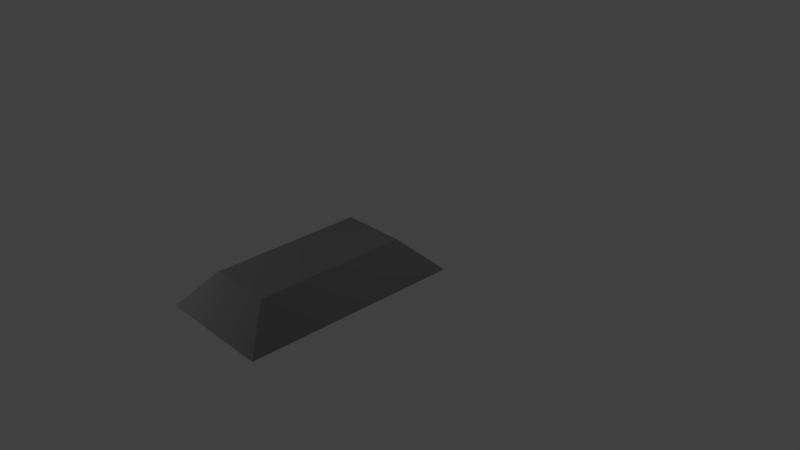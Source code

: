 # Source: cast_iron_bar.blend  (saved by Blender 2.79.0; exported with 4.5.12 LTS)
import bpy
from mathutils import Matrix  # noqa: F401  (used for matrix-valued properties, if any)

bpy.ops.wm.read_factory_settings(use_empty=True)
scene = bpy.context.scene
scene.name = 'Scene'

# ---- collections
col_collection_1 = bpy.data.collections.new('Collection 1'); scene.collection.children.link(col_collection_1)

# ---- materials (node trees are filled in below, after node groups)
mat_material_001 = bpy.data.materials.new('Material.001')
mat_material_001.alpha_threshold = 0.0
mat_material_001.use_transparent_shadow = False
mat_material_001.diffuse_color = (0.1921, 0.1921, 0.1921, 1.0)
mat_material_001.roughness = 0.5
mat_material_001.specular_intensity = 1.0

# ---- material node trees

# ---- world
world_world = bpy.data.worlds.new('World'); scene.world = world_world
world_world.color = (0.05088, 0.05088, 0.05088)
world_world.use_sun_shadow = False
world_world.sun_shadow_jitter_overblur = 0.0
world_world.cycles.sampling_method = 'MANUAL'

# ---- cameras
cam_camera = bpy.data.cameras.new('Camera')
cam_camera.clip_end = 100.0
cam_camera.lens = 35.0
cam_camera.sensor_width = 32.0
cam_camera.sensor_height = 18.0
cam_camera.ortho_scale = 7.314
cam_camera.dof.focus_distance = 0.0
cam_camera.dof.aperture_fstop = 128.0

# ---- lights
light_lamp = bpy.data.lights.new('Lamp', 'POINT')
light_lamp.transmission_factor = 0.0
light_lamp.cutoff_distance = 30.0
light_lamp.energy = 100.0
light_lamp.shadow_buffer_clip_start = 1.001
light_lamp.shadow_soft_size = 0.1
light_lamp.shadow_maximum_resolution = 0.006
light_lamp.use_absolute_resolution = True
light_lamp_001 = bpy.data.lights.new('Lamp.001', 'POINT')
light_lamp_001.transmission_factor = 0.0
light_lamp_001.cutoff_distance = 30.0
light_lamp_001.energy = 100.0
light_lamp_001.shadow_buffer_clip_start = 1.001
light_lamp_001.shadow_soft_size = 0.1
light_lamp_001.shadow_maximum_resolution = 0.006
light_lamp_001.use_absolute_resolution = True

# ---- meshes
me_cube_001 = bpy.data.meshes.new('Cube.001')
me_cube_001.from_pydata([(-0.7741, -2.329, -0.9311), (-0.3361, -1.964, -0.4358), (-0.7741, 0.582, -0.9311), (-0.371, 0.04764, -0.4298), (0.7889, -2.329, -0.9311), (0.4776, -1.96, -0.4486), (0.7889, 0.582, -0.9311), (0.4715, 0.06371, -0.4391)], [], [(0, 1, 3, 2), (2, 3, 7, 6), (6, 7, 5, 4), (4, 5, 1, 0), (2, 6, 4, 0), (7, 3, 1, 5)])
_uv = me_cube_001.uv_layers.new(name='UVMap')
_uv.uv.foreach_set('vector', [-0.0006816, 0.9394, 0.06813, 0.6821, 0.8508, 0.6891, 0.9854, 0.9394, 0.04996, 0.7305, 0.2856, 0.3022, 0.7782, 0.3127, 0.9637, 0.7305, 0.9969, 0.5043, 0.8301, 0.7936, 0.1691, 0.7899, 0.04586, 0.5043, 0.9796, 0.3724, 0.8806, 0.8651, 0.2212, 0.8713, 0.01958, 0.3724, 0.1099, 0.7388, 0.1099, 0.2925, 0.9413, 0.2925, 0.9413, 0.7388, 1.002, 0.4332, 0.9914, 0.848, 0.001102, 0.8359, -0.003916, 0.4353])
me_cube_001.materials.append(mat_material_001)
me_cube_001.use_remesh_preserve_volume = False
me_cube_001.use_remesh_preserve_attributes = False
me_cube_001.use_mirror_vertex_groups = False
me_cube_001.update()

# ---- objects
ob_cube = bpy.data.objects.new('Cube', me_cube_001)
ob_lamp = bpy.data.objects.new('Lamp', light_lamp)
ob_camera = bpy.data.objects.new('Camera', cam_camera)
ob_lamp_001 = bpy.data.objects.new('Lamp.001', light_lamp_001)

# ---- transforms, parenting, visibility, modifiers, constraints
ob_cube.location = (0.06491, -0.0788, 0.8572)
ob_cube.lineart.crease_threshold = 0.0
ob_lamp.location = (3.574, 1.172, 5.638)
ob_lamp.rotation_euler = (0.6503, 0.05522, 1.866)
ob_lamp.lock_rotations_4d = False
ob_lamp.empty_display_type = 'ARROWS'
ob_lamp.color = (0.0, 0.0, 0.0, 0.0)
ob_lamp.lineart.crease_threshold = 0.0
ob_camera.location = (7.481, -6.508, 5.344)
ob_camera.rotation_euler = (1.109, 0.0, 0.8149)
ob_camera.lock_rotations_4d = False
ob_camera.empty_display_type = 'ARROWS'
ob_camera.color = (0.0, 0.0, 0.0, 0.0)
ob_camera.display_type = 'WIRE'
ob_camera.lineart.crease_threshold = 0.0
ob_lamp_001.location = (-3.0, -4.317, 1.733)
ob_lamp_001.rotation_euler = (0.6503, 0.05522, 1.866)
ob_lamp_001.lock_rotations_4d = False
ob_lamp_001.empty_display_type = 'ARROWS'
ob_lamp_001.color = (0.0, 0.0, 0.0, 0.0)
ob_lamp_001.lineart.crease_threshold = 0.0

# ---- collection membership
col_collection_1.objects.link(ob_cube)
col_collection_1.objects.link(ob_lamp)
col_collection_1.objects.link(ob_camera)
col_collection_1.objects.link(ob_lamp_001)

# ---- scene / render settings (as saved in the file)
scene.camera = ob_camera
scene.frame_start = 82; scene.frame_end = 250; scene.frame_set(82)
scene.render.engine = 'BLENDER_EEVEE_NEXT'
scene.render.resolution_percentage = 50
scene.render.dither_intensity = 0.0
scene.cycles.use_denoising = False
scene.cycles.samples = 128
scene.cycles.sampling_pattern = 'TABULATED_SOBOL'
scene.cycles.use_adaptive_sampling = False
scene.cycles.use_light_tree = False
scene.cycles.blur_glossy = 0.0
scene.cycles.sample_clamp_indirect = 0.0
scene.view_settings.view_transform = 'Standard'
bpy.context.view_layer.update()
